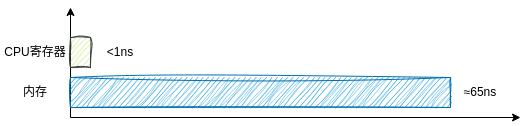

The diagram above was exported from draw.io. Its source (the exported page's mxGraphModel, read from the mxfile embedded in the PNG):
<mxGraphModel dx="903" dy="641" grid="1" gridSize="10" guides="1" tooltips="1" connect="1" arrows="1" fold="1" page="1" pageScale="1" pageWidth="827" pageHeight="1169" math="0" shadow="0">
  <root>
    <mxCell id="0" />
    <mxCell id="1" parent="0" />
    <mxCell id="2" value="" style="endArrow=classic;html=1;strokeColor=#000000;" parent="1" edge="1">
      <mxGeometry width="50" height="50" relative="1" as="geometry">
        <mxPoint x="200" y="510" as="sourcePoint" />
        <mxPoint x="200" y="400" as="targetPoint" />
      </mxGeometry>
    </mxCell>
    <mxCell id="3" value="" style="endArrow=classic;html=1;strokeColor=#000000;" parent="1" edge="1">
      <mxGeometry width="50" height="50" relative="1" as="geometry">
        <mxPoint x="200" y="510" as="sourcePoint" />
        <mxPoint x="650" y="510" as="targetPoint" />
      </mxGeometry>
    </mxCell>
    <mxCell id="4" value="" style="rounded=0;whiteSpace=wrap;html=1;strokeColor=#006EAF;fillColor=#1ba1e2;shadow=0;fillStyle=hatch;fontColor=#ffffff;sketch=1;curveFitting=1;jiggle=2;" parent="1" vertex="1">
      <mxGeometry x="200" y="470" width="380" height="30" as="geometry" />
    </mxCell>
    <mxCell id="7" value="" style="rounded=0;whiteSpace=wrap;html=1;strokeColor=#36393d;fillColor=#cdeb8b;fillStyle=hatch;sketch=1;curveFitting=1;jiggle=2;" parent="1" vertex="1">
      <mxGeometry x="200" y="430" width="20" height="30" as="geometry" />
    </mxCell>
    <mxCell id="8" value="&amp;lt;1ns" style="text;html=1;strokeColor=none;fillColor=none;align=center;verticalAlign=middle;whiteSpace=wrap;rounded=0;fontColor=#000000;" parent="1" vertex="1">
      <mxGeometry x="220" y="430" width="60" height="30" as="geometry" />
    </mxCell>
    <mxCell id="9" value="≈65ns" style="text;html=1;strokeColor=none;fillColor=none;align=center;verticalAlign=middle;whiteSpace=wrap;rounded=0;fontColor=#000000;" parent="1" vertex="1">
      <mxGeometry x="580" y="470" width="60" height="30" as="geometry" />
    </mxCell>
    <mxCell id="10" value="CPU寄存器" style="text;html=1;strokeColor=none;fillColor=none;align=center;verticalAlign=middle;whiteSpace=wrap;rounded=0;fontColor=#000000;" parent="1" vertex="1">
      <mxGeometry x="130" y="430" width="70" height="30" as="geometry" />
    </mxCell>
    <mxCell id="11" value="内存" style="text;html=1;strokeColor=none;fillColor=none;align=center;verticalAlign=middle;whiteSpace=wrap;rounded=0;fontColor=#000000;" parent="1" vertex="1">
      <mxGeometry x="130" y="470" width="70" height="30" as="geometry" />
    </mxCell>
  </root>
</mxGraphModel>